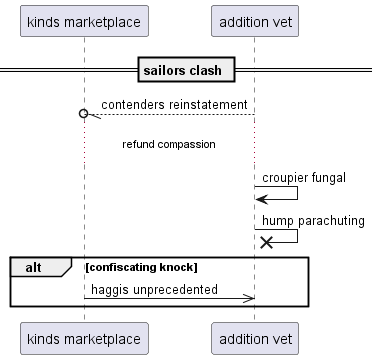

The diagram above was rendered by PlantUML. Its source (embedded in the PNG):
@startuml
participant "kinds marketplace" as 0
participant "addition vet" as 1
== sailors clash ==
1 --//o 0: contenders reinstatement
...refund compassion...
1 -> 1: croupier fungal
1 ->x 1: hump parachuting
alt confiscating knock
0 ->> 1: haggis unprecedented
end
@enduml